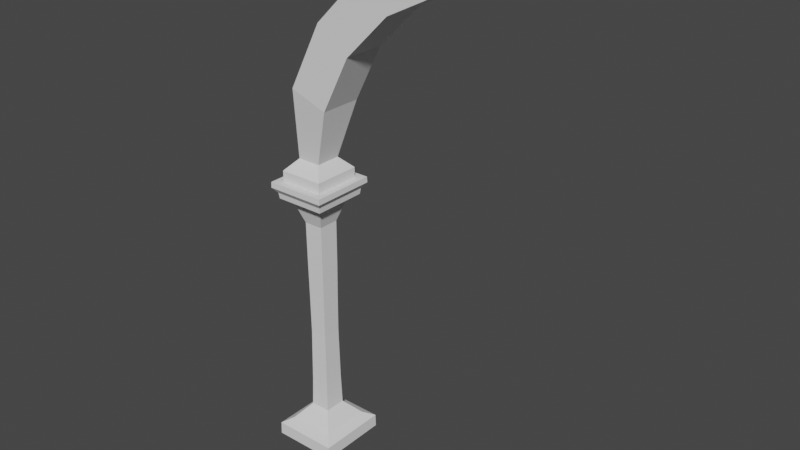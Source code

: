 # Source: Archway.blend  (saved by Blender 2.82.7; exported with 4.5.12 LTS)
import bpy
from mathutils import Matrix  # noqa: F401  (used for matrix-valued properties, if any)

bpy.ops.wm.read_factory_settings(use_empty=True)
scene = bpy.context.scene
scene.name = 'Scene'

# ---- collections
col_collection = bpy.data.collections.new('Collection'); scene.collection.children.link(col_collection)

# ---- world
world_world = bpy.data.worlds.new('World'); scene.world = world_world
world_world.use_nodes = True; world_world.node_tree.nodes.clear()
_N = world_world.node_tree.nodes; _L = world_world.node_tree.links
n0 = _N.new('ShaderNodeOutputWorld'); n0.name = 'World Output'; n0.location = (300, 300)
n1 = _N.new('ShaderNodeBackground'); n1.name = 'Background'; n1.location = (10, 300)
n1.inputs[0].default_value = (0.05088, 0.05088, 0.05088, 1.0)
_L.new(n1.outputs[0], n0.inputs[0])
n0.is_active_output = True
world_world.color = (0.05088, 0.05088, 0.05088)
world_world.use_sun_shadow = False
world_world.sun_shadow_jitter_overblur = 0.0

# ---- meshes
me_cube_003 = bpy.data.meshes.new('Cube.003')
me_cube_003.from_pydata([(-0.1474, 0.0, 0.9839), (-0.3793, 0.0, 0.9336), (-0.6067, 0.0, 0.8178), (-0.8178, 0.0, 0.6067), (-0.9533, 0.0, 0.3407), (-1.011, 0.01225, 0.006097), (0.0001554, 0.0, 0.9961), (-0.6871, 0.0, 0.5098), (-0.1238, -5.96e-08, 0.8268), (-0.3187, 2.038e-07, 0.7845), (0.0001306, -5.96e-08, 0.837), (-0.8012, -0.0001091, 0.2856), (-0.5098, 0.0, 0.6871), (-0.8292, 0.01161, 0.005971), (-0.3793, -0.1718, 0.9336), (-0.6067, -0.1718, 0.8178), (-0.8178, -0.1718, 0.6067), (-0.9533, -0.1718, 0.3407), (-1.011, -0.184, 0.006097), (-0.6871, -0.1718, 0.5098), (-0.3187, -0.1718, 0.7845), (-0.8012, -0.1717, 0.2856), (-0.5098, -0.1718, 0.6871), (-0.8292, -0.1834, 0.005971), (-0.1474, -0.1718, 0.9839), (0.0001554, -0.1718, 0.9961), (-0.1238, -0.1718, 0.8268), (0.0001306, -0.1718, 0.837), (-0.797, 0.04635, -0.05987), (-1.043, 0.04635, -0.06074), (-1.043, -0.2181, -0.06074), (-0.797, -0.2181, -0.05987), (-0.8207, 0.01727, -1.122), (-1.013, 0.01727, -1.122), (-1.013, -0.189, -1.122), (-0.8207, -0.189, -1.122), (-0.7818, -0.2307, -1.144), (-0.7818, 0.05897, -1.144), (-1.051, -0.2307, -1.145), (-1.051, 0.05897, -1.145), (-0.7809, -0.2315, -1.197), (-1.052, -0.2315, -1.198), (-1.052, 0.05974, -1.198), (-0.7809, 0.05974, -1.197), (-1.023, -0.1967, -0.1071), (-0.9572, -0.1274, -0.4057), (-0.9555, -0.1258, -0.5492), (-0.7978, -0.2172, -0.03654), (-0.9542, -0.1247, -0.7063), (-0.8717, -0.1377, 0.05199), (-0.814, -0.1999, -0.08314), (-0.9567, -0.1277, -0.936), (-0.9595, -0.1309, -1.058), (-0.8169, -0.1967, -0.1064), (-0.8799, -0.1274, -0.405), (-0.8812, -0.1258, -0.5486), (-1.042, -0.2175, -0.0371), (-0.8821, -0.1247, -0.7056), (-0.9678, -0.138, 0.05334), (-1.026, -0.1999, -0.08389), (-0.8789, -0.1277, -0.9353), (-0.8757, -0.1309, -1.058), (-0.9595, -0.04084, -1.058), (-0.9567, -0.04403, -0.936), (-0.814, 0.02812, -0.08314), (-0.9678, -0.03376, 0.05334), (-0.9542, -0.0471, -0.7063), (-1.042, 0.04573, -0.0371), (-0.9555, -0.04595, -0.5492), (-0.9572, -0.04437, -0.4057), (-1.023, 0.02494, -0.1071), (-0.8757, -0.04084, -1.058), (-0.8789, -0.04403, -0.9353), (-1.026, 0.02812, -0.08389), (-0.8717, -0.03404, 0.05199), (-0.8821, -0.0471, -0.7056), (-0.7978, 0.04548, -0.03654), (-0.8812, -0.04595, -0.5486), (-0.8799, -0.04437, -0.405), (-0.8169, 0.02494, -0.1064), (-0.9873, -0.1586, -0.129), (-0.8521, -0.1586, -0.1286), (-0.9873, -0.01322, -0.129), (-0.8521, -0.01322, -0.1286), (-0.9591, -0.1285, -0.2148), (-0.8797, -0.1285, -0.2141), (-0.9591, -0.04323, -0.2148), (-0.8797, -0.04323, -0.2141), (-0.8292, -0.1835, -0.03636), (-1.011, -0.1839, -0.03713), (-1.011, 0.01212, -0.03713), (-0.8292, 0.01173, -0.03636)], [], [(21, 11, 7, 19), (20, 9, 8, 26), (19, 7, 12, 22), (22, 12, 9, 20), (49, 74, 11, 21), (58, 65, 5, 18), (16, 3, 4, 17), (15, 2, 3, 16), (14, 1, 2, 15), (24, 0, 1, 14), (89, 18, 5, 90), (10, 8, 0, 6), (9, 1, 0, 8), (12, 2, 1, 9), (7, 3, 2, 12), (11, 4, 3, 7), (74, 65, 4, 11), (91, 90, 5, 13), (20, 14, 15, 22), (21, 19, 16, 17), (49, 58, 18, 23), (25, 24, 26, 27), (14, 20, 26, 24), (19, 22, 15, 16), (10, 27, 26, 8), (0, 24, 25, 6), (76, 47, 31, 28), (56, 30, 31, 47), (52, 62, 33, 34), (62, 71, 32, 33), (61, 52, 34, 35), (71, 61, 35, 32), (34, 33, 39, 38), (33, 32, 37, 39), (35, 34, 38, 36), (32, 35, 36, 37), (38, 39, 42, 41), (39, 37, 43, 42), (36, 38, 41, 40), (43, 40, 41, 42), (37, 36, 40, 43), (64, 50, 53, 79), (87, 85, 54, 78), (78, 54, 55, 77), (77, 55, 57, 75), (30, 56, 67, 29), (23, 13, 74, 49), (75, 57, 60, 72), (28, 31, 50, 64), (72, 60, 61, 71), (50, 59, 44, 53), (85, 84, 45, 54), (54, 45, 46, 55), (55, 46, 48, 57), (28, 29, 67, 76), (17, 4, 65, 58), (57, 48, 51, 60), (31, 30, 59, 50), (60, 51, 52, 61), (73, 64, 79, 70), (86, 87, 78, 69), (69, 78, 77, 68), (68, 77, 75, 66), (91, 88, 47, 76), (13, 5, 65, 74), (66, 75, 72, 63), (29, 28, 64, 73), (63, 72, 71, 62), (59, 73, 70, 44), (84, 86, 69, 45), (45, 69, 68, 46), (46, 68, 66, 48), (89, 56, 47, 88), (21, 17, 58, 49), (48, 66, 63, 51), (30, 29, 73, 59), (51, 63, 62, 52), (44, 70, 82, 80), (70, 79, 83, 82), (53, 44, 80, 81), (79, 53, 81, 83), (80, 82, 86, 84), (82, 83, 87, 86), (81, 80, 84, 85), (83, 81, 85, 87), (18, 89, 88, 23), (13, 23, 88, 91), (76, 67, 90, 91), (56, 89, 90, 67)])
_uv = me_cube_003.uv_layers.new(name='UVMap')
_uv.uv.foreach_set('vector', [0.5426, 0.08319, 0.5426, 0.121, 0.5758, 0.121, 0.5758, 0.08319, 0.7974, 0.6668, 0.7974, 0.629, 0.7684, 0.629, 0.7684, 0.6668, 0.875, 0.6668, 0.875, 0.629, 0.8258, 0.629, 0.8258, 0.6668, 0.8258, 0.6668, 0.8258, 0.629, 0.7974, 0.629, 0.7974, 0.6668, 0.5127, 0.08319, 0.5127, 0.121, 0.5426, 0.121, 0.5426, 0.08319, 0.5127, 0.0625, 0.5127, 0.125, 0.5057, 0.125, 0.5057, 0.0625, 0.5758, 0.0625, 0.5758, 0.125, 0.5426, 0.125, 0.5426, 0.0625, 0.8258, 0.6875, 0.8258, 0.625, 0.875, 0.625, 0.875, 0.6875, 0.7974, 0.6875, 0.7974, 0.625, 0.8258, 0.625, 0.8258, 0.6875, 0.7684, 0.6875, 0.7684, 0.625, 0.7974, 0.625, 0.7974, 0.6875, 0.4981, 0.0625, 0.5057, 0.0625, 0.5057, 0.125, 0.4981, 0.125, 0.1855, 0.1518, 0.7684, 0.629, 0.7684, 0.625, 0.1855, 0.1509, 0.7974, 0.629, 0.7974, 0.625, 0.7684, 0.625, 0.7684, 0.629, 0.8258, 0.629, 0.8258, 0.625, 0.7974, 0.625, 0.7974, 0.629, 0.875, 0.629, 0.875, 0.625, 0.8258, 0.625, 0.8258, 0.629, 0.5426, 0.121, 0.5426, 0.125, 0.5758, 0.125, 0.875, 0.629, 0.5127, 0.121, 0.5127, 0.125, 0.5426, 0.125, 0.5426, 0.121, 0.4948, 0.1201, 0.4981, 0.125, 0.5057, 0.125, 0.5057, 0.121, 0.7974, 0.6668, 0.7974, 0.6875, 0.8258, 0.6875, 0.8258, 0.6668, 0.5426, 0.08319, 0.5758, 0.08319, 0.5758, 0.0625, 0.5426, 0.0625, 0.5127, 0.08319, 0.5127, 0.0625, 0.5057, 0.0625, 0.5057, 0.08319, 0.1855, 0.1659, 0.7684, 0.6875, 0.7684, 0.6668, 0.1855, 0.161, 0.7974, 0.6875, 0.7974, 0.6668, 0.7684, 0.6668, 0.7684, 0.6875, 0.875, 0.6668, 0.8258, 0.6668, 0.8258, 0.6875, 0.875, 0.6875, 0.1855, 0.1518, 0.1855, 0.161, 0.7684, 0.6668, 0.7684, 0.629, 0.7684, 0.625, 0.7684, 0.6875, 0.1855, 0.1659, 0.1855, 0.1509, 0.4953, 0.121, 0.4953, 0.08319, 0.4907, 0.08319, 0.4907, 0.121, 0.4905, 0.0625, 0.4839, 0.0625, 0.4744, 0.07815, 0.4838, 0.07967, 0.4839, 0.0625, 0.4839, 0.125, 0.4839, 0.125, 0.4839, 0.0625, 0.4839, 0.125, 0.4744, 0.1185, 0.4744, 0.1185, 0.4839, 0.125, 0.4744, 0.07815, 0.4839, 0.0625, 0.4839, 0.0625, 0.4744, 0.07815, 0.4907, 0.121, 0.4907, 0.08319, 0.4907, 0.08319, 0.4907, 0.121, 0.4839, 0.0625, 0.4839, 0.125, 0.4839, 0.125, 0.4839, 0.0625, 0.4839, 0.125, 0.4744, 0.1185, 0.4744, 0.1185, 0.4839, 0.125, 0.4744, 0.07815, 0.4839, 0.0625, 0.4839, 0.0625, 0.4744, 0.07815, 0.4907, 0.121, 0.4907, 0.08319, 0.4907, 0.08319, 0.4907, 0.121, 0.4839, 0.0625, 0.4839, 0.125, 0.4839, 0.125, 0.4839, 0.0625, 0.4839, 0.125, 0.4744, 0.1185, 0.4744, 0.1185, 0.4839, 0.125, 0.4744, 0.07815, 0.4839, 0.0625, 0.4839, 0.0625, 0.4744, 0.07815, 0.4744, 0.1185, 0.4744, 0.07815, 0.4839, 0.0625, 0.4839, 0.125, 0.4907, 0.121, 0.4907, 0.08319, 0.4907, 0.08319, 0.4907, 0.121, 0.4907, 0.121, 0.4907, 0.08319, 0.4907, 0.08319, 0.4907, 0.121, 0.4907, 0.121, 0.4907, 0.08319, 0.4907, 0.08319, 0.4907, 0.121, 0.4907, 0.121, 0.4907, 0.08319, 0.4907, 0.08319, 0.4907, 0.121, 0.4907, 0.121, 0.4907, 0.08319, 0.4907, 0.08319, 0.4907, 0.121, 0.4839, 0.0625, 0.4905, 0.0625, 0.4905, 0.125, 0.4839, 0.125, 0.5057, 0.08319, 0.5057, 0.121, 0.5127, 0.121, 0.5127, 0.08319, 0.4907, 0.121, 0.4907, 0.08319, 0.4907, 0.08319, 0.4907, 0.121, 0.4907, 0.121, 0.4907, 0.08319, 0.4907, 0.08319, 0.4907, 0.121, 0.4907, 0.121, 0.4907, 0.08319, 0.4907, 0.08319, 0.4907, 0.121, 0.4744, 0.07815, 0.4839, 0.0625, 0.4839, 0.0625, 0.4744, 0.07815, 0.4744, 0.07815, 0.4839, 0.0625, 0.4839, 0.0625, 0.4744, 0.07815, 0.4744, 0.07815, 0.4839, 0.0625, 0.4839, 0.0625, 0.4744, 0.07815, 0.4744, 0.07815, 0.4839, 0.0625, 0.4839, 0.0625, 0.4744, 0.07815, 0.4744, 0.1185, 0.4839, 0.125, 0.4905, 0.125, 0.4838, 0.1192, 0.5426, 0.0625, 0.5426, 0.125, 0.5127, 0.125, 0.5127, 0.0625, 0.4744, 0.07815, 0.4839, 0.0625, 0.4839, 0.0625, 0.4744, 0.07815, 0.4744, 0.07815, 0.4839, 0.0625, 0.4839, 0.0625, 0.4744, 0.07815, 0.4744, 0.07815, 0.4839, 0.0625, 0.4839, 0.0625, 0.4744, 0.07815, 0.4839, 0.125, 0.4744, 0.1185, 0.4744, 0.1185, 0.4839, 0.125, 0.4839, 0.125, 0.4744, 0.1185, 0.4744, 0.1185, 0.4839, 0.125, 0.4839, 0.125, 0.4744, 0.1185, 0.4744, 0.1185, 0.4839, 0.125, 0.4839, 0.125, 0.4744, 0.1185, 0.4744, 0.1185, 0.4839, 0.125, 0.5005, 0.121, 0.5005, 0.08319, 0.4953, 0.08319, 0.4953, 0.121, 0.5057, 0.121, 0.5057, 0.125, 0.5127, 0.125, 0.5127, 0.121, 0.4839, 0.125, 0.4744, 0.1185, 0.4744, 0.1185, 0.4839, 0.125, 0.4839, 0.125, 0.4744, 0.1185, 0.4744, 0.1185, 0.4839, 0.125, 0.4839, 0.125, 0.4744, 0.1185, 0.4744, 0.1185, 0.4839, 0.125, 0.4839, 0.0625, 0.4839, 0.125, 0.4839, 0.125, 0.4839, 0.0625, 0.4839, 0.0625, 0.4839, 0.125, 0.4839, 0.125, 0.4839, 0.0625, 0.4839, 0.0625, 0.4839, 0.125, 0.4839, 0.125, 0.4839, 0.0625, 0.4839, 0.0625, 0.4839, 0.125, 0.4839, 0.125, 0.4839, 0.0625, 0.4981, 0.0625, 0.4905, 0.0625, 0.4838, 0.07967, 0.4948, 0.08143, 0.5426, 0.08319, 0.5426, 0.0625, 0.5127, 0.0625, 0.5127, 0.08319, 0.4839, 0.0625, 0.4839, 0.125, 0.4839, 0.125, 0.4839, 0.0625, 0.4839, 0.0625, 0.4839, 0.125, 0.4839, 0.125, 0.4839, 0.0625, 0.4839, 0.0625, 0.4839, 0.125, 0.4839, 0.125, 0.4839, 0.0625, 0.4839, 0.0625, 0.4839, 0.125, 0.4839, 0.125, 0.4839, 0.0625, 0.4839, 0.125, 0.4744, 0.1185, 0.4744, 0.1185, 0.4839, 0.125, 0.4744, 0.07815, 0.4839, 0.0625, 0.4839, 0.0625, 0.4744, 0.07815, 0.4907, 0.121, 0.4907, 0.08319, 0.4907, 0.08319, 0.4907, 0.121, 0.4839, 0.0625, 0.4839, 0.125, 0.4839, 0.125, 0.4839, 0.0625, 0.4839, 0.125, 0.4744, 0.1185, 0.4744, 0.1185, 0.4839, 0.125, 0.4744, 0.07815, 0.4839, 0.0625, 0.4839, 0.0625, 0.4744, 0.07815, 0.4907, 0.121, 0.4907, 0.08319, 0.4907, 0.08319, 0.4907, 0.121, 0.5057, 0.0625, 0.4981, 0.0625, 0.4948, 0.08143, 0.5057, 0.08319, 0.5057, 0.121, 0.5057, 0.08319, 0.5005, 0.08319, 0.5005, 0.121, 0.4838, 0.1192, 0.4905, 0.125, 0.4981, 0.125, 0.4948, 0.1201, 0.4905, 0.0625, 0.4981, 0.0625, 0.4981, 0.125, 0.4905, 0.125])
me_cube_003.use_remesh_fix_poles = True
me_cube_003.use_remesh_preserve_attributes = False
me_cube_003.use_mirror_vertex_groups = False
me_cube_003.update()

# ---- objects
ob_archway = bpy.data.objects.new('Archway', me_cube_003)

# ---- transforms, parenting, visibility, modifiers, constraints
ob_archway.location = (0.0, 0.0, 0.0)
ob_archway.lineart.crease_threshold = 0.0

# ---- collection membership
col_collection.objects.link(ob_archway)

# ---- scene / render settings (as saved in the file)
scene.frame_start = 1; scene.frame_end = 250; scene.frame_set(1)
scene.render.engine = 'BLENDER_EEVEE_NEXT'
scene.cycles.samples = 128
scene.cycles.sampling_pattern = 'TABULATED_SOBOL'
scene.cycles.use_adaptive_sampling = False
scene.cycles.use_light_tree = False
scene.view_settings.view_transform = 'Filmic'
bpy.context.view_layer.update()

# ---- added for rendering (the .blend has no active camera and no usable light): camera, sun
cam_auto = bpy.data.cameras.new('AutoCamera')
cam_auto.lens = 50.0
cam_auto.sensor_width = 36.0
cam_auto.clip_end = 1000.0
ob_auto_camera = bpy.data.objects.new('AutoCamera', cam_auto)
scene.collection.objects.link(ob_auto_camera)
ob_auto_camera.location = (1.7413, -2.80643, 1.71292)
ob_auto_camera.rotation_euler = (1.09748, -7.21219e-08, 0.694738)
scene.camera = ob_auto_camera
light_auto_sun = bpy.data.lights.new('AutoSun', 'SUN')
light_auto_sun.energy = 3.0
light_auto_sun.angle = 0.0523599
ob_auto_sun = bpy.data.objects.new('AutoSun', light_auto_sun)
scene.collection.objects.link(ob_auto_sun)
ob_auto_sun.rotation_euler = (0.872665, 0.174533, 0.523599)
bpy.context.view_layer.update()
